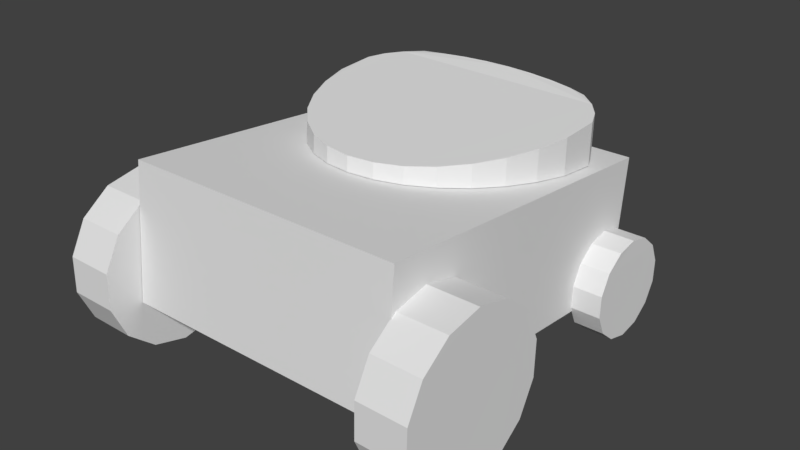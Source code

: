 # Source: 01.blend  (saved by Blender 2.79.0; exported with 4.5.12 LTS)
import bpy
from mathutils import Matrix  # noqa: F401  (used for matrix-valued properties, if any)

bpy.ops.wm.read_factory_settings(use_empty=True)
scene = bpy.context.scene
scene.name = 'Scene'

# ---- collections
col_collection_1 = bpy.data.collections.new('Collection 1'); scene.collection.children.link(col_collection_1)

# ---- materials (node trees are filled in below, after node groups)
mat_material = bpy.data.materials.new('Material')
mat_material.alpha_threshold = 0.0
mat_material.use_transparent_shadow = False
mat_material.roughness = 0.5
mat_material.line_color = (0.0, 0.0, 0.0, 1.0)

# ---- material node trees

# ---- world
world_world = bpy.data.worlds.new('World'); scene.world = world_world
world_world.color = (0.05088, 0.05088, 0.05088)
world_world.use_sun_shadow = False
world_world.sun_shadow_jitter_overblur = 0.0
world_world.cycles.sampling_method = 'MANUAL'

# ---- meshes
me_cube = bpy.data.meshes.new('Cube')
me_cube.from_pydata([(0.8317, 1.067, 0.9714), (0.8317, -0.9242, 1.159), (-0.849, -0.9242, 1.159), (-0.849, 1.067, 0.9712), (0.8318, 0.9831, 0.1853), (0.8318, -0.9997, 0.3573), (-0.8489, -0.9997, 0.3571), (-0.8489, 0.9915, 0.1695), (-0.005727, 1.071, 0.9768), (-0.004014, 1.094, 1.3), (0.1493, 1.067, 0.9772), (0.1509, 1.089, 1.297), (0.2983, 1.054, 0.9785), (0.2998, 1.075, 1.292), (0.4357, 1.033, 0.9805), (0.437, 1.053, 1.285), (0.542, 1.019, 0.9818), (0.5429, 1.028, 1.275), (0.6408, 0.9409, 0.9891), (0.6413, 0.9485, 1.269), (0.7142, 0.8517, 0.9976), (0.7143, 0.8586, 1.262), (0.7594, 0.7549, 1.007), (0.759, 0.7613, 1.254), (0.8317, 1.067, 0.9714), (-0.849, 1.067, 0.9712), (0.7516, 0.5281, 1.026), (0.75, 0.5345, 1.237), (0.7064, 0.3413, 1.044), (0.7038, 0.3477, 1.224), (0.633, 0.1692, 1.06), (0.6295, 0.1758, 1.212), (0.5342, 0.01835, 1.074), (0.53, 0.02534, 1.203), (0.4137, -0.1055, 1.086), (0.4089, -0.09783, 1.195), (0.2764, -0.1975, 1.094), (0.2711, -0.189, 1.19), (0.1273, -0.2541, 1.1), (0.1218, -0.2447, 1.188), (-0.02769, -0.2733, 1.102), (-0.03334, -0.2627, 1.188), (-0.1827, -0.2541, 1.1), (-0.1882, -0.2424, 1.191), (-0.3318, -0.1975, 1.094), (-0.337, -0.1845, 1.196), (-0.4691, -0.1055, 1.086), (-0.4739, -0.09134, 1.204), (-0.5895, 0.01835, 1.074), (-0.5937, 0.0336, 1.214), (-0.6883, 0.1692, 1.06), (-0.6917, 0.1855, 1.226), (-0.7618, 0.3413, 1.044), (-0.7642, 0.3585, 1.239), (-0.807, 0.5281, 1.026), (-0.8085, 0.5459, 1.252), (-0.7991, 0.7549, 1.006), (-0.7995, 0.7728, 1.27), (0.8318, 0.9831, 0.1853), (-0.8489, 0.9915, 0.1695), (-0.7539, 0.8516, 0.9974), (-0.7538, 0.8694, 1.277), (-0.6805, 0.9408, 0.989), (-0.6799, 0.9582, 1.282), (-0.5817, 1.019, 0.9816), (-0.5807, 1.036, 1.287), (-0.4472, 1.033, 0.9804), (-0.4459, 1.056, 1.294), (-0.3098, 1.054, 0.9784), (-0.3083, 1.077, 1.298), (-0.1607, 1.067, 0.9772), (-0.1591, 1.09, 1.3), (0.1558, 0.9426, 0.8306), (-0.1805, 0.9426, 0.8305), (0.1558, 0.9251, 0.6445), (-0.1805, 0.9251, 0.6445), (0.1558, 0.9426, 0.8306), (-0.1805, 0.9426, 0.8305), (0.1558, 0.9251, 0.6445), (-0.1805, 0.9251, 0.6445), (0.1795, 0.1453, 0.6831), (0.1799, 0.1726, 0.9439), (-0.2076, 0.1729, 0.9438), (-0.208, 0.1456, 0.683), (-0.01383, 1.441, 0.6785), (1.132, -0.2611, 0.3667), (0.8381, -0.2569, 0.3662), (-1.137, -0.2636, 0.3682), (-0.8428, -0.2678, 0.3687), (-1.138, -0.3615, 0.1793), (-0.8439, -0.3656, 0.1798), (-1.14, -0.5316, 0.05158), (-0.846, -0.5357, 0.05211), (-1.143, -0.7402, 0.01031), (-0.8489, -0.7444, 0.01084), (-1.146, -0.9461, 0.06367), (-0.8519, -0.9503, 0.06421), (-1.149, -1.108, 0.2011), (-0.8545, -1.113, 0.2016), (-1.15, -1.195, 0.3954), (-0.856, -1.199, 0.3959), (-1.15, -1.189, 0.608), (-0.8563, -1.193, 0.6085), (-1.149, -1.091, 0.7969), (-0.8553, -1.095, 0.7974), (-1.147, -0.921, 0.9246), (-0.8531, -0.9251, 0.9252), (-1.144, -0.7123, 0.9659), (-0.8503, -0.7165, 0.9664), (-1.141, -0.5064, 0.9125), (-0.8473, -0.5106, 0.9131), (-1.139, -0.3441, 0.7751), (-0.8447, -0.3482, 0.7756), (-1.137, -0.2574, 0.5808), (-0.8431, -0.2615, 0.5814), (0.8371, -0.3548, 0.1773), (1.131, -0.3589, 0.1778), (0.8349, -0.5249, 0.04957), (1.129, -0.529, 0.05011), (0.8321, -0.7335, 0.008301), (1.126, -0.7377, 0.008838), (0.8291, -0.9395, 0.06167), (1.123, -0.9436, 0.0622), (0.8265, -1.102, 0.1991), (1.121, -1.106, 0.1996), (0.825, -1.188, 0.3934), (1.119, -1.193, 0.3939), (0.8247, -1.182, 0.606), (1.119, -1.186, 0.6065), (0.8257, -1.084, 0.7949), (1.12, -1.089, 0.7954), (0.8279, -0.9143, 0.9226), (1.122, -0.9185, 0.9232), (0.8307, -0.7057, 0.9639), (1.125, -0.7098, 0.9644), (0.8337, -0.4997, 0.9105), (1.128, -0.5039, 0.9111), (0.8363, -0.3374, 0.7731), (1.13, -0.3415, 0.7736), (0.8378, -0.2507, 0.5788), (1.132, -0.2549, 0.5794), (1.018, 1.143, 0.2305), (0.8361, 1.145, 0.2302), (0.8354, 1.085, 0.1134), (1.017, 1.082, 0.1137), (0.8341, 0.9796, 0.03446), (1.016, 0.977, 0.03479), (0.8323, 0.8506, 0.008948), (1.014, 0.848, 0.00928), (0.8305, 0.7233, 0.04194), (1.012, 0.7208, 0.04227), (0.8289, 0.623, 0.1269), (1.011, 0.6204, 0.1272), (0.8279, 0.5694, 0.247), (1.01, 0.5668, 0.2473), (0.8277, 0.5732, 0.3784), (1.01, 0.5707, 0.3788), (0.8284, 0.6337, 0.4952), (1.01, 0.6311, 0.4955), (0.8297, 0.7389, 0.5741), (1.012, 0.7363, 0.5745), (0.8315, 0.8678, 0.5997), (1.013, 0.8653, 0.6), (0.8333, 0.9951, 0.5667), (1.015, 0.9926, 0.567), (0.8349, 1.095, 0.4817), (1.017, 1.093, 0.4821), (0.8359, 1.149, 0.3616), (1.018, 1.146, 0.362), (-0.8498, 1.144, 0.2283), (-1.032, 1.146, 0.2279), (-1.032, 1.086, 0.1112), (-0.8504, 1.083, 0.1115), (-1.034, 0.9807, 0.0322), (-0.8517, 0.9781, 0.03253), (-1.035, 0.8517, 0.006689), (-0.8535, 0.8491, 0.007021), (-1.037, 0.7244, 0.03968), (-0.8554, 0.7219, 0.04001), (-1.039, 0.6241, 0.1246), (-0.8569, 0.6215, 0.125), (-1.04, 0.5705, 0.2447), (-0.8579, 0.5679, 0.2451), (-1.04, 0.5743, 0.3762), (-0.8581, 0.5718, 0.3765), (-1.039, 0.6348, 0.4929), (-0.8575, 0.6322, 0.4933), (-1.038, 0.74, 0.5719), (-0.8561, 0.7374, 0.5722), (-1.036, 0.8689, 0.5974), (-0.8544, 0.8664, 0.5977), (-1.034, 0.9962, 0.5644), (-0.8525, 0.9937, 0.5647), (-1.033, 1.097, 0.4795), (-0.8509, 1.094, 0.4798), (-1.032, 1.15, 0.3594), (-0.85, 1.148, 0.3597)], [], [(0, 3, 2, 1), (4, 5, 6, 7), (0, 1, 5, 4), (1, 2, 6, 5), (2, 3, 7, 6), (0, 24, 25, 3), (8, 9, 11, 10), (10, 11, 13, 12), (12, 13, 15, 14), (14, 15, 17, 16), (16, 17, 19, 18), (18, 19, 21, 20), (20, 21, 23, 22), (22, 23, 27, 26), (26, 27, 29, 28), (28, 29, 31, 30), (30, 31, 33, 32), (32, 33, 35, 34), (34, 35, 37, 36), (36, 37, 39, 38), (38, 39, 41, 40), (40, 41, 43, 42), (42, 43, 45, 44), (44, 45, 47, 46), (46, 47, 49, 48), (48, 49, 51, 50), (50, 51, 53, 52), (52, 53, 55, 54), (54, 55, 57, 56), (4, 58, 24, 0), (56, 57, 61, 60), (60, 61, 63, 62), (62, 63, 65, 64), (64, 65, 67, 66), (3, 25, 59, 7), (66, 67, 69, 68), (11, 9, 71, 69, 67, 65, 63, 61, 57, 55, 53, 51, 49, 47, 45, 43, 41, 39, 37, 35, 33, 31, 29, 27, 23, 21, 19, 17, 15, 13), (7, 59, 58, 4), (68, 69, 71, 70), (70, 71, 9, 8), (8, 10, 12, 14, 16, 18, 20, 22, 26, 28, 30, 32, 34, 36, 38, 40, 42, 44, 46, 48, 50, 52, 54, 56, 60, 62, 64, 66, 68, 70), (24, 76, 77, 25), (58, 78, 76, 24), (4, 7, 75, 74), (7, 3, 73, 75), (59, 79, 78, 58), (3, 0, 72, 73), (25, 77, 79, 59), (80, 84, 81), (81, 84, 82), (82, 84, 83), (83, 84, 80), (80, 81, 82, 83), (147, 148, 150, 149), (116, 85, 140, 138, 136, 134, 132, 130, 128, 126, 124, 122, 120, 118), (87, 88, 90, 89), (142, 143, 145, 147, 149, 151, 153, 155, 157, 159, 161, 163, 165, 167), (135, 136, 138, 137), (89, 90, 92, 91), (151, 152, 154, 153), (133, 134, 136, 135), (91, 92, 94, 93), (153, 154, 156, 155), (131, 132, 134, 133), (93, 94, 96, 95), (155, 156, 158, 157), (129, 130, 132, 131), (95, 96, 98, 97), (157, 158, 160, 159), (127, 128, 130, 129), (97, 98, 100, 99), (159, 160, 162, 161), (125, 126, 128, 127), (99, 100, 102, 101), (161, 162, 164, 163), (123, 124, 126, 125), (101, 102, 104, 103), (163, 164, 166, 165), (121, 122, 124, 123), (103, 104, 106, 105), (144, 141, 168, 166, 164, 162, 160, 158, 156, 154, 152, 150, 148, 146), (119, 120, 122, 121), (105, 106, 108, 107), (86, 115, 117, 119, 121, 123, 125, 127, 129, 131, 133, 135, 137, 139), (117, 118, 120, 119), (107, 108, 110, 109), (139, 140, 85, 86), (115, 116, 118, 117), (109, 110, 112, 111), (90, 88, 114, 112, 110, 108, 106, 104, 102, 100, 98, 96, 94, 92), (86, 85, 116, 115), (111, 112, 114, 113), (149, 150, 152, 151), (137, 138, 140, 139), (113, 114, 88, 87), (87, 89, 91, 93, 95, 97, 99, 101, 103, 105, 107, 109, 111, 113), (145, 146, 148, 147), (167, 168, 141, 142), (143, 144, 146, 145), (142, 141, 144, 143), (165, 166, 168, 167), (175, 176, 178, 177), (170, 171, 173, 175, 177, 179, 181, 183, 185, 187, 189, 191, 193, 195), (179, 180, 182, 181), (181, 182, 184, 183), (183, 184, 186, 185), (185, 186, 188, 187), (187, 188, 190, 189), (189, 190, 192, 191), (191, 192, 194, 193), (172, 169, 196, 194, 192, 190, 188, 186, 184, 182, 180, 178, 176, 174), (177, 178, 180, 179), (173, 174, 176, 175), (195, 196, 169, 170), (171, 172, 174, 173), (170, 169, 172, 171), (193, 194, 196, 195)])
me_cube.materials.append(mat_material)
me_cube.use_remesh_preserve_volume = False
me_cube.use_remesh_preserve_attributes = False
me_cube.use_mirror_vertex_groups = False
me_cube.update()

# ---- objects
ob_01 = bpy.data.objects.new('01', me_cube)

# ---- transforms, parenting, visibility, modifiers, constraints
ob_01.location = (0.0, 0.0, 0.0)
ob_01.lock_rotations_4d = False
ob_01.empty_display_type = 'ARROWS'
ob_01.lineart.crease_threshold = 0.0

# ---- collection membership
col_collection_1.objects.link(ob_01)

# ---- scene / render settings (as saved in the file)
scene.frame_start = 1; scene.frame_end = 250; scene.frame_set(1)
scene.render.engine = 'BLENDER_EEVEE_NEXT'
scene.render.resolution_percentage = 50
scene.render.dither_intensity = 0.0
scene.cycles.use_denoising = False
scene.cycles.samples = 128
scene.cycles.sampling_pattern = 'TABULATED_SOBOL'
scene.cycles.use_adaptive_sampling = False
scene.cycles.use_light_tree = False
scene.cycles.blur_glossy = 0.0
scene.cycles.sample_clamp_indirect = 0.0
scene.view_settings.view_transform = 'Standard'
bpy.context.view_layer.update()

# ---- added for rendering (the .blend has no active camera and no usable light): camera, sun
cam_auto = bpy.data.cameras.new('AutoCamera')
cam_auto.lens = 50.0
cam_auto.sensor_width = 36.0
cam_auto.clip_end = 1000.0
ob_auto_camera = bpy.data.objects.new('AutoCamera', cam_auto)
scene.collection.objects.link(ob_auto_camera)
ob_auto_camera.location = (3.43468, -4.01183, 3.40854)
ob_auto_camera.rotation_euler = (1.09748, -7.21219e-08, 0.694738)
scene.camera = ob_auto_camera
light_auto_sun = bpy.data.lights.new('AutoSun', 'SUN')
light_auto_sun.energy = 3.0
light_auto_sun.angle = 0.0523599
ob_auto_sun = bpy.data.objects.new('AutoSun', light_auto_sun)
scene.collection.objects.link(ob_auto_sun)
ob_auto_sun.rotation_euler = (0.872665, 0.174533, 0.523599)
bpy.context.view_layer.update()
